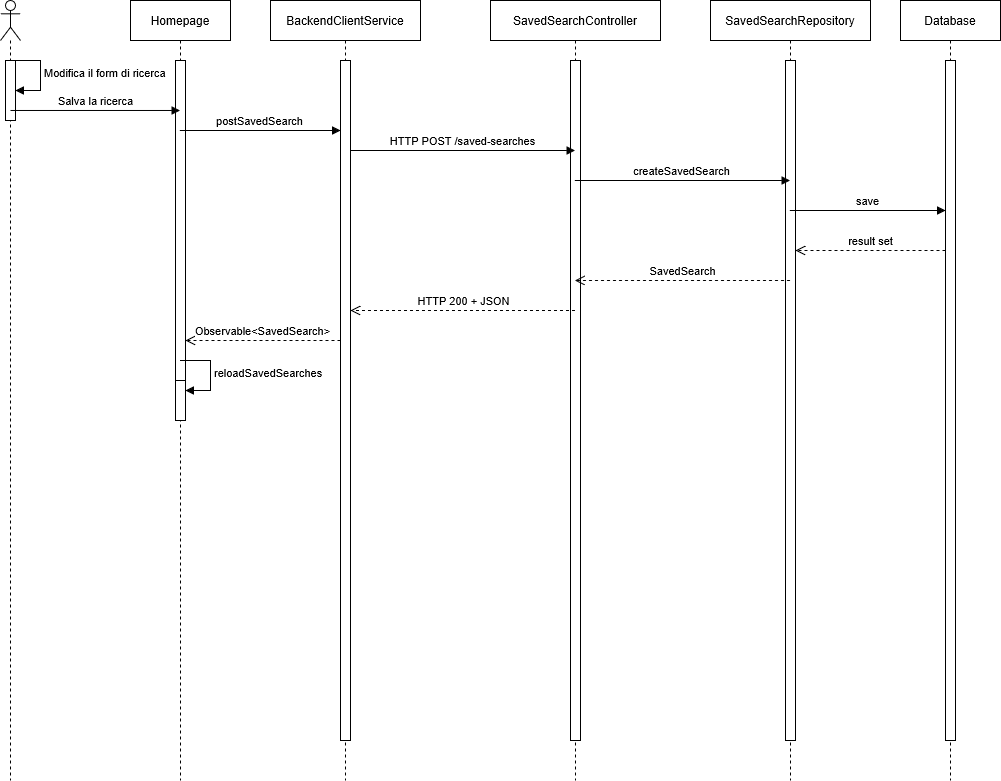

The diagram above was exported from draw.io. Its source (the exported page's mxGraphModel, read from the mxfile embedded in the PNG):
<mxGraphModel dx="924" dy="882" grid="1" gridSize="10" guides="1" tooltips="1" connect="1" arrows="1" fold="1" page="1" pageScale="1" pageWidth="827" pageHeight="1169" math="0" shadow="0">
  <root>
    <mxCell id="0" />
    <mxCell id="1" parent="0" />
    <mxCell id="L44MXs-4-CYl7LUf25Ah-1" parent="1" style="shape=umlLifeline;perimeter=lifelinePerimeter;whiteSpace=wrap;html=1;container=1;dropTarget=0;collapsible=0;recursiveResize=0;outlineConnect=0;portConstraint=eastwest;newEdgeStyle={&quot;curved&quot;:0,&quot;rounded&quot;:0};participant=umlActor;" value="" vertex="1">
      <mxGeometry height="780" width="20" x="90" y="30" as="geometry" />
    </mxCell>
    <mxCell id="-MxagxGzzidNpRV-NOJz-3" parent="L44MXs-4-CYl7LUf25Ah-1" style="html=1;points=[[0,0,0,0,5],[0,1,0,0,-5],[1,0,0,0,5],[1,1,0,0,-5]];perimeter=orthogonalPerimeter;outlineConnect=0;targetShapes=umlLifeline;portConstraint=eastwest;newEdgeStyle={&quot;curved&quot;:0,&quot;rounded&quot;:0};" value="" vertex="1">
      <mxGeometry height="60" width="10" x="5" y="60" as="geometry" />
    </mxCell>
    <mxCell id="-MxagxGzzidNpRV-NOJz-4" edge="1" parent="L44MXs-4-CYl7LUf25Ah-1" style="html=1;align=left;spacingLeft=2;endArrow=block;rounded=0;edgeStyle=orthogonalEdgeStyle;curved=0;rounded=0;" target="-MxagxGzzidNpRV-NOJz-3" value="Modifica il form di ricerca">
      <mxGeometry relative="1" as="geometry">
        <Array as="points">
          <mxPoint x="40" y="90" />
        </Array>
        <mxPoint x="10" y="60" as="sourcePoint" />
      </mxGeometry>
    </mxCell>
    <mxCell id="L44MXs-4-CYl7LUf25Ah-3" parent="1" style="shape=umlLifeline;perimeter=lifelinePerimeter;whiteSpace=wrap;html=1;container=1;dropTarget=0;collapsible=0;recursiveResize=0;outlineConnect=0;portConstraint=eastwest;newEdgeStyle={&quot;curved&quot;:0,&quot;rounded&quot;:0};" value="&lt;div&gt;Homepage&lt;/div&gt;" vertex="1">
      <mxGeometry height="780" width="100" x="220" y="30" as="geometry" />
    </mxCell>
    <mxCell id="L44MXs-4-CYl7LUf25Ah-4" parent="L44MXs-4-CYl7LUf25Ah-3" style="html=1;points=[[0,0,0,0,5],[0,1,0,0,-5],[1,0,0,0,5],[1,1,0,0,-5]];perimeter=orthogonalPerimeter;outlineConnect=0;targetShapes=umlLifeline;portConstraint=eastwest;newEdgeStyle={&quot;curved&quot;:0,&quot;rounded&quot;:0};" value="" vertex="1">
      <mxGeometry height="320" width="10" x="45" y="60" as="geometry" />
    </mxCell>
    <mxCell id="BoQ4qrVNwlbl24QsI6Pi-7" parent="L44MXs-4-CYl7LUf25Ah-3" style="html=1;points=[[0,0,0,0,5],[0,1,0,0,-5],[1,0,0,0,5],[1,1,0,0,-5]];perimeter=orthogonalPerimeter;outlineConnect=0;targetShapes=umlLifeline;portConstraint=eastwest;newEdgeStyle={&quot;curved&quot;:0,&quot;rounded&quot;:0};" value="" vertex="1">
      <mxGeometry height="40" width="10" x="45" y="380" as="geometry" />
    </mxCell>
    <mxCell id="BoQ4qrVNwlbl24QsI6Pi-8" edge="1" parent="L44MXs-4-CYl7LUf25Ah-3" style="html=1;align=left;spacingLeft=2;endArrow=block;rounded=0;edgeStyle=orthogonalEdgeStyle;curved=0;rounded=0;" target="BoQ4qrVNwlbl24QsI6Pi-7" value="reloadSavedSearches">
      <mxGeometry relative="1" as="geometry">
        <Array as="points">
          <mxPoint x="80" y="390" />
        </Array>
        <mxPoint x="50" y="360" as="sourcePoint" />
      </mxGeometry>
    </mxCell>
    <mxCell id="-MxagxGzzidNpRV-NOJz-1" parent="1" style="shape=umlLifeline;perimeter=lifelinePerimeter;whiteSpace=wrap;html=1;container=1;dropTarget=0;collapsible=0;recursiveResize=0;outlineConnect=0;portConstraint=eastwest;newEdgeStyle={&quot;curved&quot;:0,&quot;rounded&quot;:0};" value="&lt;div&gt;BackendClientService&lt;/div&gt;" vertex="1">
      <mxGeometry height="780" width="150" x="360" y="30" as="geometry" />
    </mxCell>
    <mxCell id="-MxagxGzzidNpRV-NOJz-2" parent="-MxagxGzzidNpRV-NOJz-1" style="html=1;points=[[0,0,0,0,5],[0,1,0,0,-5],[1,0,0,0,5],[1,1,0,0,-5]];perimeter=orthogonalPerimeter;outlineConnect=0;targetShapes=umlLifeline;portConstraint=eastwest;newEdgeStyle={&quot;curved&quot;:0,&quot;rounded&quot;:0};" value="" vertex="1">
      <mxGeometry height="680" width="10" x="70" y="60" as="geometry" />
    </mxCell>
    <mxCell id="YNVZWlhn2fcqf4u6d94R-1" edge="1" parent="1" source="-MxagxGzzidNpRV-NOJz-3" style="html=1;verticalAlign=bottom;endArrow=block;curved=0;rounded=0;exitX=0.5;exitY=0.833;exitDx=0;exitDy=0;exitPerimeter=0;" target="L44MXs-4-CYl7LUf25Ah-3" value="Salva la ricerca">
      <mxGeometry relative="1" width="80" as="geometry">
        <mxPoint x="110" y="140" as="sourcePoint" />
        <mxPoint x="190" y="140" as="targetPoint" />
      </mxGeometry>
    </mxCell>
    <mxCell id="XmadVyeN3sp9Oodib8fr-1" edge="1" parent="1" style="html=1;verticalAlign=bottom;endArrow=block;curved=0;rounded=0;" value="postSavedSearch">
      <mxGeometry relative="1" width="80" as="geometry">
        <mxPoint x="269.32352941176464" y="159.99999999999977" as="sourcePoint" />
        <mxPoint x="430" y="159.99999999999977" as="targetPoint" />
      </mxGeometry>
    </mxCell>
    <mxCell id="CI08_t0sWTrPh7TtWMeT-1" parent="1" style="shape=umlLifeline;perimeter=lifelinePerimeter;whiteSpace=wrap;html=1;container=1;dropTarget=0;collapsible=0;recursiveResize=0;outlineConnect=0;portConstraint=eastwest;newEdgeStyle={&quot;curved&quot;:0,&quot;rounded&quot;:0};" value="SavedSearchController" vertex="1">
      <mxGeometry height="780" width="170" x="580" y="30" as="geometry" />
    </mxCell>
    <mxCell id="CI08_t0sWTrPh7TtWMeT-2" parent="CI08_t0sWTrPh7TtWMeT-1" style="html=1;points=[[0,0,0,0,5],[0,1,0,0,-5],[1,0,0,0,5],[1,1,0,0,-5]];perimeter=orthogonalPerimeter;outlineConnect=0;targetShapes=umlLifeline;portConstraint=eastwest;newEdgeStyle={&quot;curved&quot;:0,&quot;rounded&quot;:0};" value="" vertex="1">
      <mxGeometry height="680" width="10" x="80" y="60" as="geometry" />
    </mxCell>
    <mxCell id="CI08_t0sWTrPh7TtWMeT-3" parent="1" style="shape=umlLifeline;perimeter=lifelinePerimeter;whiteSpace=wrap;html=1;container=1;dropTarget=0;collapsible=0;recursiveResize=0;outlineConnect=0;portConstraint=eastwest;newEdgeStyle={&quot;curved&quot;:0,&quot;rounded&quot;:0};" value="&lt;div&gt;SavedSearchRepository&lt;/div&gt;" vertex="1">
      <mxGeometry height="780" width="160" x="800" y="30" as="geometry" />
    </mxCell>
    <mxCell id="CI08_t0sWTrPh7TtWMeT-4" parent="CI08_t0sWTrPh7TtWMeT-3" style="html=1;points=[[0,0,0,0,5],[0,1,0,0,-5],[1,0,0,0,5],[1,1,0,0,-5]];perimeter=orthogonalPerimeter;outlineConnect=0;targetShapes=umlLifeline;portConstraint=eastwest;newEdgeStyle={&quot;curved&quot;:0,&quot;rounded&quot;:0};" value="" vertex="1">
      <mxGeometry height="680" width="10" x="75" y="60" as="geometry" />
    </mxCell>
    <mxCell id="CI08_t0sWTrPh7TtWMeT-5" parent="1" style="shape=umlLifeline;perimeter=lifelinePerimeter;whiteSpace=wrap;html=1;container=1;dropTarget=0;collapsible=0;recursiveResize=0;outlineConnect=0;portConstraint=eastwest;newEdgeStyle={&quot;curved&quot;:0,&quot;rounded&quot;:0};" value="Database" vertex="1">
      <mxGeometry height="780" width="100" x="990" y="30" as="geometry" />
    </mxCell>
    <mxCell id="CI08_t0sWTrPh7TtWMeT-6" parent="CI08_t0sWTrPh7TtWMeT-5" style="html=1;points=[[0,0,0,0,5],[0,1,0,0,-5],[1,0,0,0,5],[1,1,0,0,-5]];perimeter=orthogonalPerimeter;outlineConnect=0;targetShapes=umlLifeline;portConstraint=eastwest;newEdgeStyle={&quot;curved&quot;:0,&quot;rounded&quot;:0};" value="" vertex="1">
      <mxGeometry height="680" width="10" x="45" y="60" as="geometry" />
    </mxCell>
    <mxCell id="CI08_t0sWTrPh7TtWMeT-7" edge="1" parent="1" style="html=1;verticalAlign=bottom;endArrow=block;curved=0;rounded=0;" value="HTTP POST /saved-searches">
      <mxGeometry relative="1" width="80" as="geometry">
        <mxPoint x="440" y="179.99999999999977" as="sourcePoint" />
        <mxPoint x="664.5000000000002" y="179.99999999999977" as="targetPoint" />
      </mxGeometry>
    </mxCell>
    <mxCell id="z6sIfOwJkQw7LTdcTUlr-1" edge="1" parent="1" style="html=1;verticalAlign=bottom;endArrow=block;curved=0;rounded=0;" value="&lt;div&gt;createSavedSearch&lt;/div&gt;">
      <mxGeometry relative="1" width="80" as="geometry">
        <mxPoint x="664.3235294117646" y="209.99999999999977" as="sourcePoint" />
        <mxPoint x="879.5000000000002" y="209.99999999999977" as="targetPoint" />
      </mxGeometry>
    </mxCell>
    <mxCell id="9_Li0I1-wWEPb029Ywr0-1" edge="1" parent="1" style="html=1;verticalAlign=bottom;endArrow=block;curved=0;rounded=0;" value="save">
      <mxGeometry relative="1" width="80" as="geometry">
        <mxPoint x="879.3235294117646" y="239.99999999999977" as="sourcePoint" />
        <mxPoint x="1035" y="239.99999999999977" as="targetPoint" />
      </mxGeometry>
    </mxCell>
    <mxCell id="9_Li0I1-wWEPb029Ywr0-2" edge="1" parent="1" style="html=1;verticalAlign=bottom;endArrow=open;dashed=1;endSize=8;curved=0;rounded=0;" value="result set">
      <mxGeometry relative="1" as="geometry">
        <mxPoint x="1035" y="279.9999999999998" as="sourcePoint" />
        <mxPoint x="885" y="279.9999999999998" as="targetPoint" />
      </mxGeometry>
    </mxCell>
    <mxCell id="JWaNC8_qHK96XqiUSpPM-1" edge="1" parent="1" style="html=1;verticalAlign=bottom;endArrow=open;dashed=1;endSize=8;curved=0;rounded=0;" value="SavedSearch">
      <mxGeometry relative="1" as="geometry">
        <mxPoint x="879.5000000000002" y="309.9999999999998" as="sourcePoint" />
        <mxPoint x="664.3235294117646" y="309.9999999999998" as="targetPoint" />
      </mxGeometry>
    </mxCell>
    <mxCell id="JWaNC8_qHK96XqiUSpPM-2" edge="1" parent="1" style="html=1;verticalAlign=bottom;endArrow=open;dashed=1;endSize=8;curved=0;rounded=0;" value="HTTP 200 + JSON">
      <mxGeometry relative="1" as="geometry">
        <mxPoint x="664.5000000000002" y="339.9999999999998" as="sourcePoint" />
        <mxPoint x="440" y="339.9999999999998" as="targetPoint" />
      </mxGeometry>
    </mxCell>
    <mxCell id="BoQ4qrVNwlbl24QsI6Pi-1" edge="1" parent="1" style="html=1;verticalAlign=bottom;endArrow=open;dashed=1;endSize=8;curved=0;rounded=0;" value="Observable&amp;lt;SavedSearch&amp;gt;">
      <mxGeometry relative="1" as="geometry">
        <mxPoint x="430" y="369.9999999999998" as="sourcePoint" />
        <mxPoint x="275" y="369.9999999999998" as="targetPoint" />
      </mxGeometry>
    </mxCell>
  </root>
</mxGraphModel>